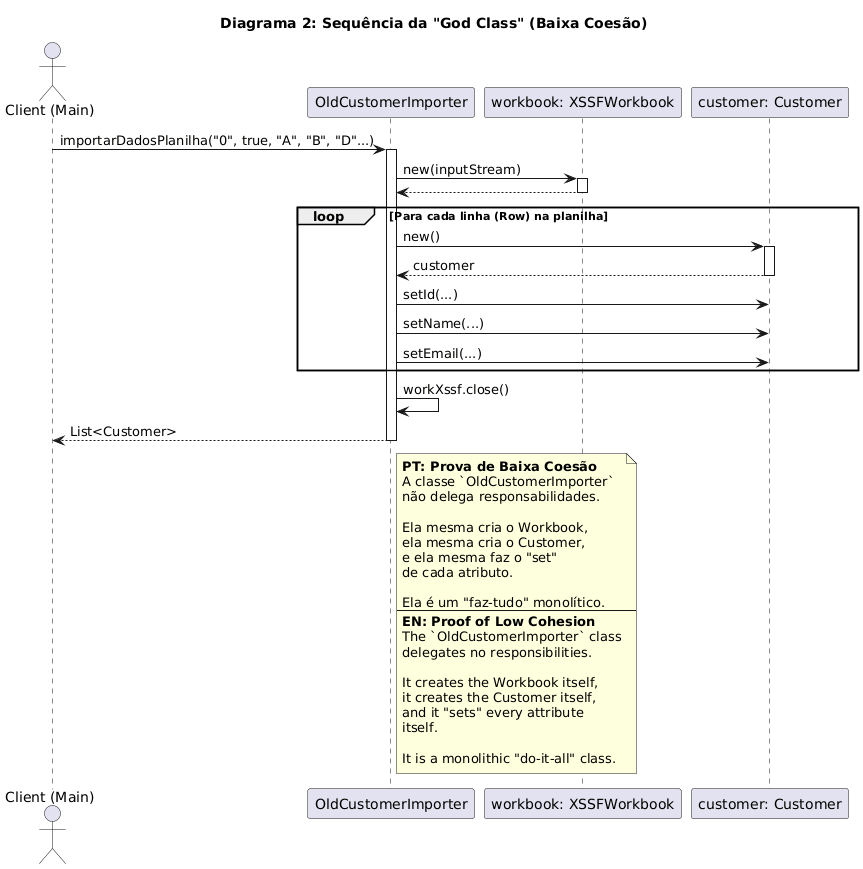

The diagram above was rendered by PlantUML. Its source (embedded in the PNG):
@startuml
title Diagrama 2: Sequência da "God Class" (Baixa Coesão)

actor "Client (Main)" as Client
participant "OldCustomerImporter" as Importer
participant "workbook: XSSFWorkbook" as Workbook
participant "customer: Customer" as Customer

Client -> Importer : importarDadosPlanilha("0", true, "A", "B", "D"...)
activate Importer

  Importer -> Workbook : new(inputStream)
  activate Workbook
  Workbook --> Importer
  deactivate Workbook

  loop Para cada linha (Row) na planilha
    
    Importer -> Customer : new()
    activate Customer
    Customer --> Importer : customer
    deactivate Customer
    
    ' Esta classe está fazendo o trabalho de um Mapper
    Importer -> Customer : setId(...)
    Importer -> Customer : setName(...)
    Importer -> Customer : setEmail(...)
    ' ... etc ...
    
  end
  
  Importer -> Importer : workXssf.close()
  Importer --> Client : List<Customer>
deactivate Importer

note right of Importer
  **PT: Prova de Baixa Coesão**
  A classe `OldCustomerImporter`
  não delega responsabilidades.
  
  Ela mesma cria o Workbook,
  ela mesma cria o Customer,
  e ela mesma faz o "set"
  de cada atributo.
  
  Ela é um "faz-tudo" monolítico.
  ---
  **EN: Proof of Low Cohesion**
  The `OldCustomerImporter` class
  delegates no responsibilities.

  It creates the Workbook itself,
  it creates the Customer itself,
  and it "sets" every attribute
  itself.

  It is a monolithic "do-it-all" class.
end note
@enduml